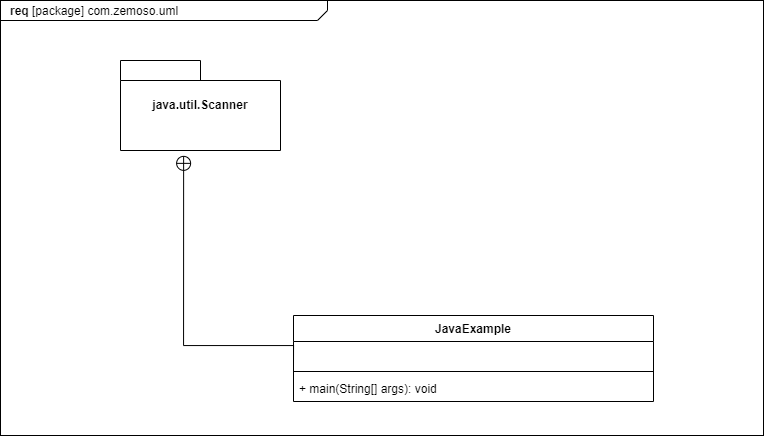

The diagram above was exported from draw.io. Its source (the exported page's mxGraphModel, read from the mxfile embedded in the PNG):
<mxGraphModel dx="1215" dy="593" grid="1" gridSize="10" guides="1" tooltips="1" connect="1" arrows="1" fold="1" page="1" pageScale="1.5" pageWidth="1169" pageHeight="826" background="none" math="0" shadow="0">
  <root>
    <mxCell id="0" style=";html=1;" />
    <mxCell id="1" style=";html=1;" parent="0" />
    <mxCell id="1672d66443f91eb5-1" value="&lt;p style=&quot;margin: 0px ; margin-top: 4px ; margin-left: 10px ; text-align: left&quot;&gt;&lt;b&gt;req&lt;/b&gt;&amp;nbsp;[package] com.zemoso.uml&lt;/p&gt;" style="html=1;strokeWidth=1;shape=mxgraph.sysml.package;html=1;overflow=fill;whiteSpace=wrap;fillColor=none;gradientColor=none;fontSize=12;align=center;labelX=327.64;" parent="1" vertex="1">
      <mxGeometry x="317" y="295" width="763" height="435" as="geometry" />
    </mxCell>
    <mxCell id="1672d66443f91eb5-2" value="java.util.Scanner" style="shape=folder;tabWidth=80;tabHeight=20;tabPosition=left;strokeWidth=1;html=1;whiteSpace=wrap;align=center;fontSize=12;fontStyle=1" parent="1" vertex="1">
      <mxGeometry x="437" y="355" width="160" height="90" as="geometry" />
    </mxCell>
    <mxCell id="1672d66443f91eb5-14" style="edgeStyle=orthogonalEdgeStyle;rounded=0;html=1;endArrow=circlePlus;endFill=0;jettySize=auto;orthogonalLoop=1;entryX=0.24;entryY=0.356;entryDx=0;entryDy=0;entryPerimeter=0;" parent="1" target="1672d66443f91eb5-1" edge="1">
      <mxGeometry relative="1" as="geometry">
        <Array as="points" />
        <mxPoint x="610" y="660" as="sourcePoint" />
        <mxPoint x="477" y="615" as="targetPoint" />
      </mxGeometry>
    </mxCell>
    <mxCell id="My0d4u5NqnQJeP7auafv-1" value="JavaExample" style="swimlane;fontStyle=1;align=center;verticalAlign=top;childLayout=stackLayout;horizontal=1;startSize=26;horizontalStack=0;resizeParent=1;resizeParentMax=0;resizeLast=0;collapsible=1;marginBottom=0;" vertex="1" parent="1">
      <mxGeometry x="610" y="610" width="360" height="86" as="geometry" />
    </mxCell>
    <mxCell id="My0d4u5NqnQJeP7auafv-2" value="                          " style="text;strokeColor=none;fillColor=none;align=left;verticalAlign=top;spacingLeft=4;spacingRight=4;overflow=hidden;rotatable=0;points=[[0,0.5],[1,0.5]];portConstraint=eastwest;" vertex="1" parent="My0d4u5NqnQJeP7auafv-1">
      <mxGeometry y="26" width="360" height="26" as="geometry" />
    </mxCell>
    <mxCell id="My0d4u5NqnQJeP7auafv-3" value="" style="line;strokeWidth=1;fillColor=none;align=left;verticalAlign=middle;spacingTop=-1;spacingLeft=3;spacingRight=3;rotatable=0;labelPosition=right;points=[];portConstraint=eastwest;" vertex="1" parent="My0d4u5NqnQJeP7auafv-1">
      <mxGeometry y="52" width="360" height="8" as="geometry" />
    </mxCell>
    <mxCell id="My0d4u5NqnQJeP7auafv-4" value="+ main(String[] args): void" style="text;strokeColor=none;fillColor=none;align=left;verticalAlign=top;spacingLeft=4;spacingRight=4;overflow=hidden;rotatable=0;points=[[0,0.5],[1,0.5]];portConstraint=eastwest;" vertex="1" parent="My0d4u5NqnQJeP7auafv-1">
      <mxGeometry y="60" width="360" height="26" as="geometry" />
    </mxCell>
  </root>
</mxGraphModel>